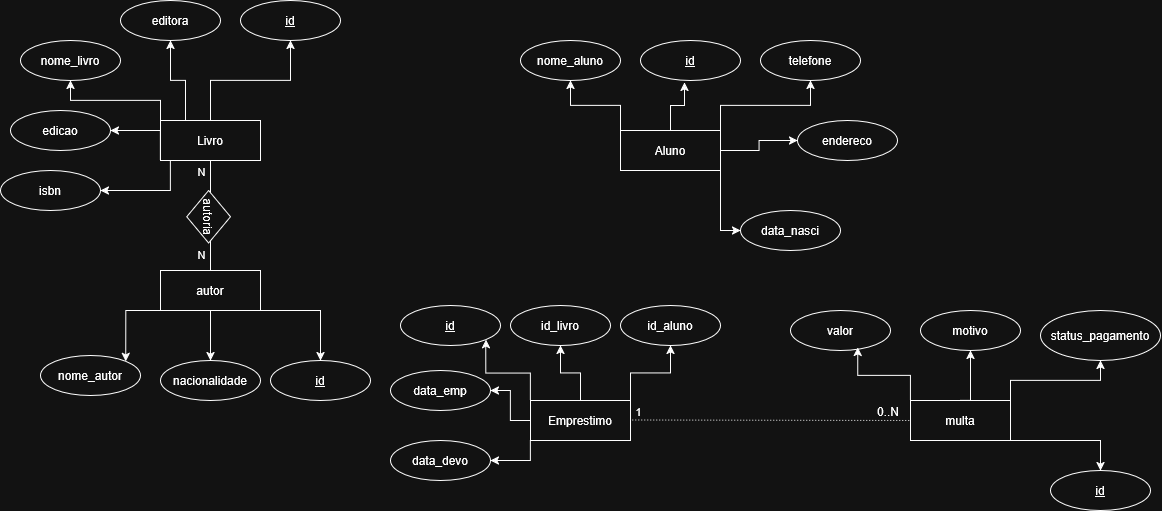

The diagram above was exported from draw.io. Its source (the exported page's mxGraphModel, read from the mxfile embedded in the PNG):
<mxGraphModel dx="1234" dy="571" grid="1" gridSize="10" guides="1" tooltips="1" connect="1" arrows="1" fold="1" page="1" pageScale="1" pageWidth="827" pageHeight="1169" math="0" shadow="0">
  <root>
    <mxCell id="0" />
    <mxCell id="1" parent="0" />
    <mxCell id="9KqJwuFOawyg0nGXagNO-7" edge="1" parent="1" source="9KqJwuFOawyg0nGXagNO-1" style="edgeStyle=orthogonalEdgeStyle;rounded=0;orthogonalLoop=1;jettySize=auto;html=1;exitX=0;exitY=0;exitDx=0;exitDy=0;" target="9KqJwuFOawyg0nGXagNO-2">
      <mxGeometry relative="1" as="geometry" />
    </mxCell>
    <mxCell id="9KqJwuFOawyg0nGXagNO-8" edge="1" parent="1" source="9KqJwuFOawyg0nGXagNO-1" style="edgeStyle=orthogonalEdgeStyle;rounded=0;orthogonalLoop=1;jettySize=auto;html=1;exitX=0.25;exitY=0;exitDx=0;exitDy=0;">
      <mxGeometry relative="1" as="geometry">
        <mxPoint x="214.68965517241384" y="159.79310344827593" as="targetPoint" />
      </mxGeometry>
    </mxCell>
    <mxCell id="9KqJwuFOawyg0nGXagNO-9" edge="1" parent="1" source="9KqJwuFOawyg0nGXagNO-1" style="edgeStyle=orthogonalEdgeStyle;rounded=0;orthogonalLoop=1;jettySize=auto;html=1;exitX=0.5;exitY=0;exitDx=0;exitDy=0;entryX=0.5;entryY=1;entryDx=0;entryDy=0;" target="9KqJwuFOawyg0nGXagNO-3">
      <mxGeometry relative="1" as="geometry" />
    </mxCell>
    <mxCell id="9KqJwuFOawyg0nGXagNO-12" edge="1" parent="1" source="9KqJwuFOawyg0nGXagNO-1" style="edgeStyle=orthogonalEdgeStyle;rounded=0;orthogonalLoop=1;jettySize=auto;html=1;exitX=0;exitY=1;exitDx=0;exitDy=0;entryX=1;entryY=0.5;entryDx=0;entryDy=0;" target="9KqJwuFOawyg0nGXagNO-6">
      <mxGeometry relative="1" as="geometry">
        <Array as="points">
          <mxPoint x="190" y="170" />
        </Array>
        <mxPoint x="150" y="230" as="targetPoint" />
      </mxGeometry>
    </mxCell>
    <mxCell id="9KqJwuFOawyg0nGXagNO-25" edge="1" parent="1" source="9KqJwuFOawyg0nGXagNO-1" style="edgeStyle=orthogonalEdgeStyle;rounded=0;orthogonalLoop=1;jettySize=auto;html=1;exitX=0.25;exitY=1;exitDx=0;exitDy=0;entryX=1;entryY=0.5;entryDx=0;entryDy=0;" target="9KqJwuFOawyg0nGXagNO-24">
      <mxGeometry relative="1" as="geometry">
        <Array as="points">
          <mxPoint x="200" y="200" />
          <mxPoint x="200" y="230" />
        </Array>
      </mxGeometry>
    </mxCell>
    <mxCell id="9KqJwuFOawyg0nGXagNO-61" edge="1" parent="1" source="9KqJwuFOawyg0nGXagNO-1" style="edgeStyle=orthogonalEdgeStyle;rounded=0;orthogonalLoop=1;jettySize=auto;html=1;exitX=0.25;exitY=0;exitDx=0;exitDy=0;entryX=0.5;entryY=1;entryDx=0;entryDy=0;" target="9KqJwuFOawyg0nGXagNO-5">
      <mxGeometry relative="1" as="geometry" />
    </mxCell>
    <mxCell id="9KqJwuFOawyg0nGXagNO-1" parent="1" style="whiteSpace=wrap;html=1;align=center;" value="Livro" vertex="1">
      <mxGeometry height="40" width="100" x="190" y="160" as="geometry" />
    </mxCell>
    <mxCell id="9KqJwuFOawyg0nGXagNO-2" parent="1" style="ellipse;whiteSpace=wrap;html=1;align=center;" value="nome_livro" vertex="1">
      <mxGeometry height="40" width="100" x="50" y="80" as="geometry" />
    </mxCell>
    <mxCell id="9KqJwuFOawyg0nGXagNO-3" parent="1" style="ellipse;whiteSpace=wrap;html=1;align=center;fontStyle=4;" value="id" vertex="1">
      <mxGeometry height="40" width="100" x="270" y="40" as="geometry" />
    </mxCell>
    <mxCell id="9KqJwuFOawyg0nGXagNO-5" parent="1" style="ellipse;whiteSpace=wrap;html=1;align=center;" value="editora" vertex="1">
      <mxGeometry height="40" width="100" x="150" y="40" as="geometry" />
    </mxCell>
    <mxCell id="9KqJwuFOawyg0nGXagNO-6" parent="1" style="ellipse;whiteSpace=wrap;html=1;align=center;" value="edicao" vertex="1">
      <mxGeometry height="40" width="100" x="40" y="150" as="geometry" />
    </mxCell>
    <mxCell id="9KqJwuFOawyg0nGXagNO-19" edge="1" parent="1" source="9KqJwuFOawyg0nGXagNO-13" style="edgeStyle=orthogonalEdgeStyle;rounded=0;orthogonalLoop=1;jettySize=auto;html=1;exitX=0;exitY=0;exitDx=0;exitDy=0;" target="9KqJwuFOawyg0nGXagNO-14">
      <mxGeometry relative="1" as="geometry" />
    </mxCell>
    <mxCell id="9KqJwuFOawyg0nGXagNO-21" edge="1" parent="1" source="9KqJwuFOawyg0nGXagNO-13" style="edgeStyle=orthogonalEdgeStyle;rounded=0;orthogonalLoop=1;jettySize=auto;html=1;exitX=1;exitY=0.5;exitDx=0;exitDy=0;entryX=0;entryY=0.5;entryDx=0;entryDy=0;" target="9KqJwuFOawyg0nGXagNO-18">
      <mxGeometry relative="1" as="geometry" />
    </mxCell>
    <mxCell id="9KqJwuFOawyg0nGXagNO-22" edge="1" parent="1" source="9KqJwuFOawyg0nGXagNO-13" style="edgeStyle=orthogonalEdgeStyle;rounded=0;orthogonalLoop=1;jettySize=auto;html=1;exitX=1;exitY=0;exitDx=0;exitDy=0;entryX=0.5;entryY=1;entryDx=0;entryDy=0;" target="9KqJwuFOawyg0nGXagNO-17">
      <mxGeometry relative="1" as="geometry" />
    </mxCell>
    <mxCell id="9KqJwuFOawyg0nGXagNO-44" edge="1" parent="1" source="9KqJwuFOawyg0nGXagNO-13" style="edgeStyle=orthogonalEdgeStyle;rounded=0;orthogonalLoop=1;jettySize=auto;html=1;exitX=1;exitY=1;exitDx=0;exitDy=0;entryX=0;entryY=0.5;entryDx=0;entryDy=0;" target="9KqJwuFOawyg0nGXagNO-41">
      <mxGeometry relative="1" as="geometry" />
    </mxCell>
    <mxCell id="9KqJwuFOawyg0nGXagNO-13" parent="1" style="whiteSpace=wrap;html=1;align=center;" value="Aluno" vertex="1">
      <mxGeometry height="40" width="100" x="650" y="170" as="geometry" />
    </mxCell>
    <mxCell id="9KqJwuFOawyg0nGXagNO-14" parent="1" style="ellipse;whiteSpace=wrap;html=1;align=center;" value="nome_aluno" vertex="1">
      <mxGeometry height="40" width="100" x="550" y="80" as="geometry" />
    </mxCell>
    <mxCell id="9KqJwuFOawyg0nGXagNO-16" parent="1" style="ellipse;whiteSpace=wrap;html=1;align=center;fontStyle=4;" value="id" vertex="1">
      <mxGeometry height="40" width="100" x="670" y="80" as="geometry" />
    </mxCell>
    <mxCell id="9KqJwuFOawyg0nGXagNO-17" parent="1" style="ellipse;whiteSpace=wrap;html=1;align=center;" value="telefone" vertex="1">
      <mxGeometry height="40" width="100" x="790" y="80" as="geometry" />
    </mxCell>
    <mxCell id="9KqJwuFOawyg0nGXagNO-18" parent="1" style="ellipse;whiteSpace=wrap;html=1;align=center;" value="endereco" vertex="1">
      <mxGeometry height="40" width="100" x="827" y="160" as="geometry" />
    </mxCell>
    <mxCell id="9KqJwuFOawyg0nGXagNO-20" edge="1" parent="1" source="9KqJwuFOawyg0nGXagNO-13" style="edgeStyle=orthogonalEdgeStyle;rounded=0;orthogonalLoop=1;jettySize=auto;html=1;exitX=0.5;exitY=0;exitDx=0;exitDy=0;entryX=0.44;entryY=1.047;entryDx=0;entryDy=0;entryPerimeter=0;" target="9KqJwuFOawyg0nGXagNO-16">
      <mxGeometry relative="1" as="geometry" />
    </mxCell>
    <mxCell id="9KqJwuFOawyg0nGXagNO-24" parent="1" style="ellipse;whiteSpace=wrap;html=1;align=center;" value="isbn" vertex="1">
      <mxGeometry height="40" width="100" x="30" y="210" as="geometry" />
    </mxCell>
    <mxCell id="9KqJwuFOawyg0nGXagNO-37" edge="1" parent="1" source="9KqJwuFOawyg0nGXagNO-31" style="edgeStyle=orthogonalEdgeStyle;rounded=0;orthogonalLoop=1;jettySize=auto;html=1;exitX=0;exitY=0;exitDx=0;exitDy=0;entryX=1;entryY=1;entryDx=0;entryDy=0;" target="9KqJwuFOawyg0nGXagNO-33">
      <mxGeometry relative="1" as="geometry" />
    </mxCell>
    <mxCell id="9KqJwuFOawyg0nGXagNO-38" edge="1" parent="1" source="9KqJwuFOawyg0nGXagNO-31" style="edgeStyle=orthogonalEdgeStyle;rounded=0;orthogonalLoop=1;jettySize=auto;html=1;exitX=0.5;exitY=0;exitDx=0;exitDy=0;entryX=0.5;entryY=1;entryDx=0;entryDy=0;" target="9KqJwuFOawyg0nGXagNO-34">
      <mxGeometry relative="1" as="geometry" />
    </mxCell>
    <mxCell id="9KqJwuFOawyg0nGXagNO-39" edge="1" parent="1" source="9KqJwuFOawyg0nGXagNO-31" style="edgeStyle=orthogonalEdgeStyle;rounded=0;orthogonalLoop=1;jettySize=auto;html=1;exitX=1;exitY=0;exitDx=0;exitDy=0;entryX=0.5;entryY=1;entryDx=0;entryDy=0;" target="9KqJwuFOawyg0nGXagNO-35">
      <mxGeometry relative="1" as="geometry" />
    </mxCell>
    <mxCell id="9KqJwuFOawyg0nGXagNO-43" edge="1" parent="1" source="9KqJwuFOawyg0nGXagNO-31" style="edgeStyle=orthogonalEdgeStyle;rounded=0;orthogonalLoop=1;jettySize=auto;html=1;exitX=0;exitY=0.5;exitDx=0;exitDy=0;entryX=1;entryY=0.5;entryDx=0;entryDy=0;" target="9KqJwuFOawyg0nGXagNO-36">
      <mxGeometry relative="1" as="geometry" />
    </mxCell>
    <mxCell id="9KqJwuFOawyg0nGXagNO-53" edge="1" parent="1" source="9KqJwuFOawyg0nGXagNO-31" style="edgeStyle=orthogonalEdgeStyle;rounded=0;orthogonalLoop=1;jettySize=auto;html=1;exitX=0;exitY=1;exitDx=0;exitDy=0;entryX=1;entryY=0.5;entryDx=0;entryDy=0;" target="9KqJwuFOawyg0nGXagNO-52">
      <mxGeometry relative="1" as="geometry" />
    </mxCell>
    <mxCell id="9KqJwuFOawyg0nGXagNO-31" parent="1" style="whiteSpace=wrap;html=1;align=center;" value="Emprestimo" vertex="1">
      <mxGeometry height="40" width="100" x="560" y="440" as="geometry" />
    </mxCell>
    <mxCell id="9KqJwuFOawyg0nGXagNO-33" parent="1" style="ellipse;whiteSpace=wrap;html=1;align=center;fontStyle=4;" value="id" vertex="1">
      <mxGeometry height="40" width="100" x="430" y="345" as="geometry" />
    </mxCell>
    <mxCell id="9KqJwuFOawyg0nGXagNO-34" parent="1" style="ellipse;whiteSpace=wrap;html=1;align=center;" value="id_livro" vertex="1">
      <mxGeometry height="40" width="100" x="540" y="345" as="geometry" />
    </mxCell>
    <mxCell id="9KqJwuFOawyg0nGXagNO-35" parent="1" style="ellipse;whiteSpace=wrap;html=1;align=center;" value="id_aluno" vertex="1">
      <mxGeometry height="40" width="100" x="650" y="345" as="geometry" />
    </mxCell>
    <mxCell id="9KqJwuFOawyg0nGXagNO-36" parent="1" style="ellipse;whiteSpace=wrap;html=1;align=center;" value="data_emp" vertex="1">
      <mxGeometry height="40" width="100" x="420" y="410" as="geometry" />
    </mxCell>
    <mxCell id="9KqJwuFOawyg0nGXagNO-41" parent="1" style="ellipse;whiteSpace=wrap;html=1;align=center;" value="data_nasci" vertex="1">
      <mxGeometry height="40" width="100" x="770" y="250" as="geometry" />
    </mxCell>
    <mxCell id="9KqJwuFOawyg0nGXagNO-65" edge="1" parent="1" source="9KqJwuFOawyg0nGXagNO-47" style="edgeStyle=orthogonalEdgeStyle;rounded=0;orthogonalLoop=1;jettySize=auto;html=1;exitX=0;exitY=1;exitDx=0;exitDy=0;entryX=1;entryY=0;entryDx=0;entryDy=0;" target="9KqJwuFOawyg0nGXagNO-48">
      <mxGeometry relative="1" as="geometry">
        <Array as="points">
          <mxPoint x="190" y="350" />
          <mxPoint x="155" y="350" />
        </Array>
      </mxGeometry>
    </mxCell>
    <mxCell id="9KqJwuFOawyg0nGXagNO-66" edge="1" parent="1" source="9KqJwuFOawyg0nGXagNO-47" style="edgeStyle=orthogonalEdgeStyle;rounded=0;orthogonalLoop=1;jettySize=auto;html=1;exitX=0.5;exitY=1;exitDx=0;exitDy=0;entryX=0.5;entryY=0;entryDx=0;entryDy=0;" target="9KqJwuFOawyg0nGXagNO-49">
      <mxGeometry relative="1" as="geometry" />
    </mxCell>
    <mxCell id="1n_3WuhbiLOKny4PG148-3" edge="1" parent="1" source="9KqJwuFOawyg0nGXagNO-47" style="edgeStyle=orthogonalEdgeStyle;rounded=0;orthogonalLoop=1;jettySize=auto;html=1;exitX=1;exitY=1;exitDx=0;exitDy=0;entryX=0.5;entryY=0;entryDx=0;entryDy=0;" target="1n_3WuhbiLOKny4PG148-2">
      <mxGeometry relative="1" as="geometry">
        <Array as="points">
          <mxPoint x="350" y="350" />
        </Array>
      </mxGeometry>
    </mxCell>
    <mxCell id="9KqJwuFOawyg0nGXagNO-47" parent="1" style="whiteSpace=wrap;html=1;align=center;" value="autor" vertex="1">
      <mxGeometry height="40" width="100" x="190" y="310" as="geometry" />
    </mxCell>
    <mxCell id="9KqJwuFOawyg0nGXagNO-48" parent="1" style="ellipse;whiteSpace=wrap;html=1;align=center;" value="nome_autor" vertex="1">
      <mxGeometry height="40" width="100" x="70" y="395" as="geometry" />
    </mxCell>
    <mxCell id="9KqJwuFOawyg0nGXagNO-49" parent="1" style="ellipse;whiteSpace=wrap;html=1;align=center;" value="nacionalidade" vertex="1">
      <mxGeometry height="40" width="100" x="190" y="400" as="geometry" />
    </mxCell>
    <mxCell id="9KqJwuFOawyg0nGXagNO-52" parent="1" style="ellipse;whiteSpace=wrap;html=1;align=center;" value="data_devo" vertex="1">
      <mxGeometry height="40" width="100" x="420" y="480" as="geometry" />
    </mxCell>
    <mxCell id="9KqJwuFOawyg0nGXagNO-59" edge="1" parent="1" source="9KqJwuFOawyg0nGXagNO-54" style="edgeStyle=orthogonalEdgeStyle;rounded=0;orthogonalLoop=1;jettySize=auto;html=1;exitX=0.5;exitY=0;exitDx=0;exitDy=0;" target="9KqJwuFOawyg0nGXagNO-56">
      <mxGeometry relative="1" as="geometry">
        <Array as="points">
          <mxPoint x="1000" y="440" />
        </Array>
      </mxGeometry>
    </mxCell>
    <mxCell id="9KqJwuFOawyg0nGXagNO-60" edge="1" parent="1" source="9KqJwuFOawyg0nGXagNO-54" style="edgeStyle=orthogonalEdgeStyle;rounded=0;orthogonalLoop=1;jettySize=auto;html=1;exitX=1;exitY=0;exitDx=0;exitDy=0;entryX=0.5;entryY=1;entryDx=0;entryDy=0;" target="9KqJwuFOawyg0nGXagNO-57">
      <mxGeometry relative="1" as="geometry" />
    </mxCell>
    <mxCell id="1n_3WuhbiLOKny4PG148-5" edge="1" parent="1" source="9KqJwuFOawyg0nGXagNO-54" style="edgeStyle=orthogonalEdgeStyle;rounded=0;orthogonalLoop=1;jettySize=auto;html=1;exitX=1;exitY=1;exitDx=0;exitDy=0;entryX=0.5;entryY=0;entryDx=0;entryDy=0;" target="1n_3WuhbiLOKny4PG148-4">
      <mxGeometry relative="1" as="geometry">
        <Array as="points">
          <mxPoint x="1130" y="480" />
        </Array>
      </mxGeometry>
    </mxCell>
    <mxCell id="9KqJwuFOawyg0nGXagNO-54" parent="1" style="whiteSpace=wrap;html=1;align=center;" value="multa" vertex="1">
      <mxGeometry height="40" width="100" x="940" y="440" as="geometry" />
    </mxCell>
    <mxCell id="9KqJwuFOawyg0nGXagNO-55" parent="1" style="ellipse;whiteSpace=wrap;html=1;align=center;" value="valor" vertex="1">
      <mxGeometry height="40" width="100" x="820" y="350" as="geometry" />
    </mxCell>
    <mxCell id="9KqJwuFOawyg0nGXagNO-56" parent="1" style="ellipse;whiteSpace=wrap;html=1;align=center;" value="motivo" vertex="1">
      <mxGeometry height="40" width="100" x="950" y="350" as="geometry" />
    </mxCell>
    <mxCell id="9KqJwuFOawyg0nGXagNO-57" parent="1" style="ellipse;whiteSpace=wrap;html=1;align=center;" value="status_pagamento" vertex="1">
      <mxGeometry height="50" width="120" x="1070" y="350" as="geometry" />
    </mxCell>
    <mxCell id="9KqJwuFOawyg0nGXagNO-58" edge="1" parent="1" source="9KqJwuFOawyg0nGXagNO-54" style="edgeStyle=orthogonalEdgeStyle;rounded=0;orthogonalLoop=1;jettySize=auto;html=1;exitX=0;exitY=0;exitDx=0;exitDy=0;entryX=0.673;entryY=0.925;entryDx=0;entryDy=0;entryPerimeter=0;" target="9KqJwuFOawyg0nGXagNO-55">
      <mxGeometry relative="1" as="geometry" />
    </mxCell>
    <mxCell id="9KqJwuFOawyg0nGXagNO-62" edge="1" parent="1" source="9KqJwuFOawyg0nGXagNO-47" style="endArrow=none;html=1;rounded=0;exitX=0.5;exitY=0;exitDx=0;exitDy=0;entryX=0.5;entryY=1;entryDx=0;entryDy=0;" target="9KqJwuFOawyg0nGXagNO-1" value="">
      <mxGeometry relative="1" as="geometry">
        <mxPoint x="240" y="260" as="sourcePoint" />
        <mxPoint x="400" y="260" as="targetPoint" />
      </mxGeometry>
    </mxCell>
    <mxCell id="9KqJwuFOawyg0nGXagNO-63" connectable="0" parent="9KqJwuFOawyg0nGXagNO-62" style="edgeLabel;html=1;align=center;verticalAlign=middle;resizable=0;points=[];" value="N" vertex="1">
      <mxGeometry relative="1" x="-0.4813" y="-1" as="geometry">
        <mxPoint x="-11" y="12" as="offset" />
      </mxGeometry>
    </mxCell>
    <mxCell id="9KqJwuFOawyg0nGXagNO-64" connectable="0" parent="9KqJwuFOawyg0nGXagNO-62" style="edgeLabel;html=1;align=center;verticalAlign=middle;resizable=0;points=[];" value="N" vertex="1">
      <mxGeometry relative="1" x="0.836" y="1" as="geometry">
        <mxPoint x="-9" y="2" as="offset" />
      </mxGeometry>
    </mxCell>
    <mxCell id="9KqJwuFOawyg0nGXagNO-69" edge="1" parent="1" source="9KqJwuFOawyg0nGXagNO-31" style="endArrow=none;html=1;rounded=0;dashed=1;dashPattern=1 2;exitX=1.018;exitY=0.487;exitDx=0;exitDy=0;exitPerimeter=0;entryX=0;entryY=0.5;entryDx=0;entryDy=0;" target="9KqJwuFOawyg0nGXagNO-54" value="">
      <mxGeometry relative="1" as="geometry">
        <mxPoint x="652" y="460" as="sourcePoint" />
        <mxPoint x="880" y="460" as="targetPoint" />
      </mxGeometry>
    </mxCell>
    <mxCell id="9KqJwuFOawyg0nGXagNO-70" connectable="0" parent="9KqJwuFOawyg0nGXagNO-69" style="resizable=0;html=1;whiteSpace=wrap;align=right;verticalAlign=bottom;" value="0..N" vertex="1">
      <mxGeometry relative="1" x="1" as="geometry">
        <mxPoint x="-10" as="offset" />
      </mxGeometry>
    </mxCell>
    <mxCell id="9KqJwuFOawyg0nGXagNO-72" connectable="0" parent="9KqJwuFOawyg0nGXagNO-69" style="edgeLabel;html=1;align=center;verticalAlign=middle;resizable=0;points=[];" value="1" vertex="1">
      <mxGeometry relative="1" x="-0.6542" y="1" as="geometry">
        <mxPoint x="-42" y="-8" as="offset" />
      </mxGeometry>
    </mxCell>
    <mxCell id="khi_kDvpOXclSpRS8omf-1" parent="1" style="shape=rhombus;perimeter=rhombusPerimeter;whiteSpace=wrap;html=1;align=center;rotation=90;" value="autoria" vertex="1">
      <mxGeometry height="43.75" width="52.5" x="211.88" y="234.38" as="geometry" />
    </mxCell>
    <mxCell id="1n_3WuhbiLOKny4PG148-2" parent="1" style="ellipse;whiteSpace=wrap;html=1;align=center;fontStyle=4;" value="id" vertex="1">
      <mxGeometry height="40" width="100" x="300" y="400" as="geometry" />
    </mxCell>
    <mxCell id="1n_3WuhbiLOKny4PG148-4" parent="1" style="ellipse;whiteSpace=wrap;html=1;align=center;fontStyle=4;" value="id" vertex="1">
      <mxGeometry height="40" width="100" x="1080" y="510" as="geometry" />
    </mxCell>
  </root>
</mxGraphModel>